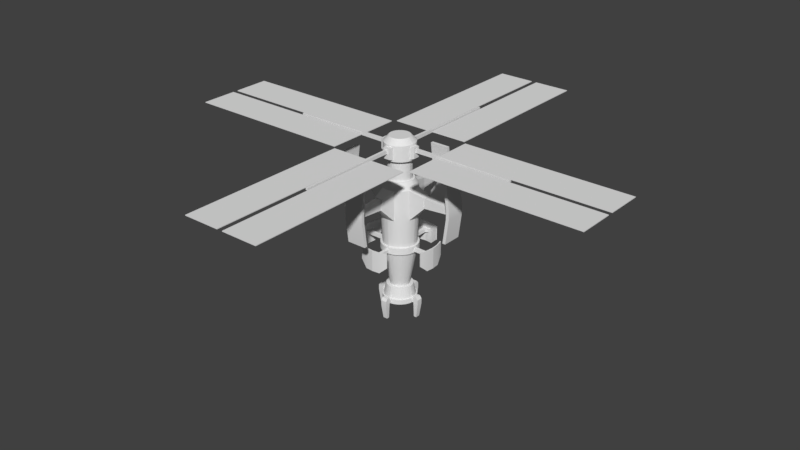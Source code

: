 # Source: olc.blend  (saved by Blender 2.78.0; exported with 4.5.12 LTS)
import bpy
from mathutils import Matrix  # noqa: F401  (used for matrix-valued properties, if any)

bpy.ops.wm.read_factory_settings(use_empty=True)
scene = bpy.context.scene
scene.name = 'Scene'

# ---- collections
col_collection_1 = bpy.data.collections.new('Collection 1'); scene.collection.children.link(col_collection_1)

# ---- world
world_world = bpy.data.worlds.new('World'); scene.world = world_world
world_world.color = (0.05088, 0.05088, 0.05088)
world_world.use_sun_shadow = False
world_world.sun_shadow_jitter_overblur = 0.0
world_world.cycles.sampling_method = 'MANUAL'

# ---- meshes
me_mesh = bpy.data.meshes.new('Mesh')
me_mesh.from_pydata([(0.4316, 1.042, -0.3983), (0.4316, 1.042, -0.7927), (1.065e-09, 1.024, -0.7927), (0.1998, 1.004, -0.7927), (0.3919, 0.9461, -0.7927), (0.3827, 0.9239, -0.3983), (0.1127, 0.5666, -3.133), (0.2211, 0.5337, -3.133), (0.0, 1.081, 1.318), (0.6004, 0.8986, 1.318), (0.6004, 0.8986, 3.146), (3.411e-07, 1.867, 2.92), (0.1573, 1.867, 2.92), (0.1573, 1.867, 2.252), (0.1573, 1.867, 2.216), (0.1573, 1.867, 2.884), (0.1128, 3.693, 2.372), (0.5887, 3.693, 2.819), (0.902, 2.178, -0.09948), (0.09596, 2.22, -0.7346), (0.9214, 2.241, -0.09948), (0.0, 1.128, -0.3983), (0.22, 1.106, -0.3983), (0.0, 2.357, -0.4925), (0.0, 2.357, -0.09948), (0.4598, 2.312, -0.09948), (0.3229, 0.7795, 3.589), (0.4687, 0.7015, 3.589), (0.3968, 0.5939, 3.589), (0.3968, 0.5939, 4.834), (0.2734, 0.6599, 4.834), (0.2734, 0.6599, 3.589), (0.255, 0.8978, 4.922), (-2.343e-07, 0.9377, 5.666), (0.3588, 0.8663, 4.834), (0.2033, 1.17, 5.031), (-1.192e-07, 0.0, 4.834), (0.07228, 7.32, 5.532), (2.426, 13.15, 5.486), (-1.355e-07, 0.0, 6.096), (0.569, 0.8516, -3.819), (0.569, 0.8516, -4.091), (-1.916e-07, 1.024, -4.05), (0.3322, 0.802, -4.091), (0.4823, 0.7218, -4.091), (-1.624e-07, 6.459e-16, -4.091), (0.2715, 0.6554, -3.275), (0.3941, 0.5899, -3.275), (0.1384, 0.6958, -3.275), (-1.328e-07, 0.7094, -3.275), (0.5209, 0.7797, 5.775), (0.1237, 0.6219, 6.096), (-1.207e-07, 0.6341, 6.096), (0.201, 1.867, 2.884), (0.1442, 3.693, 2.764), (0.1998, 1.005, -3.819), (0.1998, 1.005, -4.091), (-9.587e-08, 1.163, -4.05), (0.1593, 1.163, -3.86), (0.1593, 1.163, -4.05), (-4.194e-07, 1.163, -3.793), (-4.639e-07, 1.335, -4.983), (0.1812, 1.163, -3.635), (-4.194e-07, 1.349, -3.635), (-4.639e-07, 1.163, -4.116), (0.1812, 1.163, -4.116), (-4.639e-07, 1.163, -4.983), (0.138, 1.163, -4.983), (0.5202, 0.7786, -3.819), (-1.769e-07, 0.8008, -3.133), (0.5887, 3.888, 2.819), (0.5887, 3.888, 2.317), (-1.192e-07, 4.612e-07, -3.275), (0.7974, 0.7974, -0.3983), (0.7974, 0.7974, -0.7927), (0.7242, 0.7241, -0.7927), (0.6621, 0.6621, -3.819), (0.7642, 0.7642, 3.146), (0.663, 0.663, 4.834), (0.663, 0.663, 5.775), (0.7242, 0.7242, -3.819), (0.6138, 0.6138, -4.091), (0.0, 1.0, -0.3983), (0.1951, 0.9808, -0.3983), (0.5556, 0.8315, -0.3983), (0.7071, 0.7071, -0.3983), (1.371e-06, 3.49, 4.338), (1.371e-06, 3.685, 0.7983), (0.6265, 0.9376, -0.3983), (1.173e-09, 1.128, -0.7927), (0.22, 1.106, -0.7927), (0.6265, 0.9376, -0.7927), (0.09596, 2.22, -0.5239), (0.09518, 1.114, -0.5239), (0.569, 0.8515, -0.7927), (0.3064, 0.7398, -3.133), (0.4449, 0.6658, -3.133), (0.1562, 0.7854, -3.133), (-1.276e-07, 0.5777, -3.133), (0.3209, 0.4803, -3.133), (0.4085, 0.4085, -3.133), (0.5662, 0.5662, -3.133), (0.3583, 0.8651, -3.819), (0.1827, 0.9184, -3.819), (-1.512e-07, 0.9364, -3.819), (0.2108, 1.06, 1.318), (0.4136, 0.9984, 1.318), (0.7642, 0.7642, 1.318), (0.2108, 1.06, 3.146), (0.0, 1.081, 3.146), (0.4136, 0.9984, 3.146), (3.411e-07, 1.867, 2.216), (0.2369, 1.867, 2.216), (0.2369, 1.867, 2.92), (3.411e-07, 1.867, 2.252), (0.201, 1.867, 2.252), (3.411e-07, 1.867, 2.884), (4.688e-07, 3.693, 2.372), (0.1442, 3.693, 2.372), (0.1128, 3.693, 2.764), (4.688e-07, 3.693, 2.764), (0.5887, 3.693, 2.317), (0.5887, 3.685, 0.7983), (0.5887, 3.49, 0.7983), (0.5887, 3.49, 4.338), (0.5887, 3.685, 4.338), (2.452e-09, 2.357, -1.384), (0.4598, 2.312, -1.384), (0.902, 2.178, -0.9767), (3.493e-08, 2.423, -0.09948), (0.4728, 2.376, -0.09948), (3.738e-08, 2.423, -1.384), (0.4728, 2.376, -1.384), (0.9214, 2.241, -0.9767), (0.0, 1.128, -0.5239), (1.173e-09, 1.128, -0.7346), (0.09518, 1.114, -0.7346), (6.913e-07, 2.22, -0.5239), (6.923e-07, 2.22, -0.7346), (0.4072, 2.317, -0.4925), (2.452e-09, 2.357, -0.766), (0.4072, 2.317, -0.766), (0.1646, 0.8275, 3.589), (1.613e-08, 0.8437, 3.589), (0.5966, 0.5966, 3.589), (0.1394, 0.7006, 3.589), (1.366e-08, 0.7143, 3.589), (0.5051, 0.5051, 3.589), (0.1394, 0.7006, 4.834), (-1.149e-07, 0.7143, 4.834), (0.5051, 0.5051, 4.834), (0.1829, 0.9197, 4.834), (-1.508e-07, 0.9377, 4.834), (0.5209, 0.7797, 4.834), (0.1829, 0.9197, 5.775), (-2.344e-07, 0.9377, 5.775), (0.3588, 0.8663, 5.775), (0.1829, 0.9197, 4.922), (-1.509e-07, 0.9377, 4.922), (0.1829, 0.9197, 5.666), (0.255, 0.8978, 5.666), (0.2033, 1.17, 5.666), (0.07228, 1.17, 5.352), (0.07228, 1.17, 5.577), (0.07228, 7.32, 5.397), (0.1723, 2.634, 5.486), (0.1723, 2.634, 5.443), (0.1723, 13.15, 5.486), (0.1723, 13.15, 5.443), (2.426, 2.634, 5.486), (2.426, 2.634, 5.443), (2.426, 13.15, 5.443), (0.2427, 0.5858, 6.096), (0.3523, 0.5272, 6.096), (0.4484, 0.4484, 6.096), (0.3919, 0.9462, -3.819), (-1.654e-07, 1.024, -3.819), (0.3919, 0.9462, -4.091), (-1.917e-07, 1.024, -4.091), (0.7242, 0.7242, -4.091), (0.1693, 0.8514, -4.091), (-1.625e-07, 0.8681, -4.091), (0.5017, 0.5017, -3.275), (-1.654e-07, 1.024, -3.86), (0.1593, 1.009, -3.86), (0.1593, 1.009, -4.05), (-6.967e-08, 1.163, -3.86), (0.1812, 1.468, -4.116), (0.1812, 1.163, -3.793), (-4.194e-07, 1.468, -3.793), (0.1812, 1.468, -3.793), (-4.639e-07, 1.468, -4.116), (0.138, 1.335, -4.983), (-4.194e-07, 1.163, -3.635), (0.1812, 1.349, -3.635), (5.439e-07, 1.17, 5.352), (6.407e-07, 1.17, 5.031), (5.662e-07, 1.17, 5.666), (5.141e-07, 7.32, 5.532), (5.439e-07, 7.32, 5.397), (5.141e-07, 1.17, 5.577), (1.371e-06, 3.693, 2.317), (1.371e-06, 3.693, 2.819), (1.371e-06, 3.49, 0.7983), (1.371e-06, 3.685, 4.338), (1.371e-06, 3.888, 2.317), (1.371e-06, 3.888, 2.819)], [], [(105, 83, 82, 8), (84, 85, 73, 88), (82, 83, 22, 21), (5, 84, 88, 0), (83, 5, 0, 22), (90, 1, 4, 3), (22, 0, 1, 90), (0, 88, 91, 1), (88, 73, 74, 91), (1, 91, 94, 4), (91, 74, 75, 94), (89, 90, 3, 2), (7, 6, 3, 4), (7, 99, 96, 95), (99, 100, 101, 96), (98, 6, 97, 69), (6, 7, 95, 97), (68, 76, 80, 40), (7, 4, 94, 99), (75, 100, 99, 94), (85, 84, 9, 107), (9, 106, 110, 10), (14, 112, 106, 105), (14, 105, 8, 111), (108, 110, 113, 12), (10, 77, 107, 9), (115, 13, 16, 118), (116, 15, 119, 120), (114, 13, 14, 111), (13, 115, 112, 14), (15, 116, 11, 12), (53, 15, 12, 113), (115, 53, 113, 112), (117, 201, 121, 118, 16), (54, 118, 121, 17), (15, 53, 54, 119), (13, 114, 117, 16), (17, 70, 125, 124), (203, 87, 122, 123), (122, 71, 121, 123), (121, 71, 70, 17), (204, 86, 124, 125), (25, 127, 128, 18), (130, 20, 133, 132), (129, 130, 132, 131), (24, 25, 130, 129), (25, 18, 20, 130), (18, 128, 133, 20), (128, 127, 132, 133), (93, 134, 21, 22), (135, 136, 90, 89), (136, 93, 22, 90), (93, 136, 19, 92), (136, 135, 138, 19), (134, 93, 92, 137), (23, 139, 25, 24), (141, 140, 126, 127), (139, 141, 127, 25), (92, 19, 141, 139), (19, 138, 140, 141), (92, 139, 23, 137), (144, 27, 28, 147), (110, 108, 142, 26), (10, 110, 26, 27), (77, 10, 27, 144), (108, 109, 143, 142), (142, 143, 146, 145), (26, 142, 145, 31), (27, 26, 31, 28), (31, 145, 148, 30), (29, 28, 31, 30), (145, 146, 149, 148), (30, 148, 151, 34), (29, 30, 34, 153), (150, 29, 153, 78), (148, 149, 152, 151), (153, 34, 156, 50), (78, 153, 50, 79), (158, 157, 151, 152), (157, 32, 34, 151), (159, 33, 155, 154), (160, 159, 154, 156), (32, 160, 156, 34), (199, 198, 37, 164), (160, 32, 35, 161), (197, 161, 163, 200), (157, 158, 196, 35, 32), (161, 35, 162, 163), (163, 162, 164, 37), (167, 165, 169, 38), (165, 166, 170, 169), (166, 165, 167, 168), (168, 167, 38, 171), (169, 170, 171, 38), (166, 168, 171, 170), (199, 164, 162, 195), (102, 68, 40, 175), (103, 102, 175, 55), (104, 103, 55, 176), (55, 175, 177, 56), (40, 80, 179, 41), (175, 40, 41, 177), (180, 43, 46, 48), (178, 56, 180, 181), (41, 179, 81, 44), (177, 41, 44, 43), (56, 177, 43, 180), (181, 180, 48, 49), (44, 81, 182, 47), (43, 44, 47, 46), (172, 173, 50, 156), (52, 51, 154, 155), (156, 154, 51, 172), (50, 173, 174, 79), (53, 115, 118, 54), (184, 183, 176, 55), (42, 185, 56, 178), (185, 184, 55, 56), (184, 185, 59, 58), (185, 42, 57, 59), (183, 184, 58, 186), (188, 65, 187, 190), (58, 59, 65, 188), (59, 57, 64, 65), (186, 58, 188, 60), (189, 190, 187, 191), (190, 189, 63, 194), (67, 66, 61, 192), (193, 62, 194, 63), (60, 188, 62, 193), (188, 190, 194, 62), (101, 76, 68, 96), (69, 97, 103, 104), (123, 121, 201, 203), (17, 124, 86, 202), (122, 87, 205, 71), (200, 163, 37, 198), (106, 5, 83, 105), (3, 6, 98, 2), (9, 84, 5, 106), (112, 113, 110, 106), (131, 132, 127, 126), (65, 64, 66, 67), (35, 196, 195, 162), (197, 33, 159, 160, 161), (70, 71, 205, 206), (70, 206, 204, 125), (202, 120, 119, 54, 17), (72, 49, 48, 46, 47, 182), (65, 67, 192, 187), (187, 192, 61, 191), (96, 68, 102, 95), (103, 97, 95, 102), (109, 108, 12, 11), (51, 52, 39, 174, 173, 172), (28, 29, 150, 147)])
me_mesh.polygons.foreach_set('use_smooth', [True] * 156)
_uv = me_mesh.uv_layers.new(name='UVMap')
_uv.uv.foreach_set('vector', [0.6121, 0.1032, 0.6123, 0.0005985, 0.6355, 0.0006122, 0.6372, 0.1032, 0.9799, 0.2748, 0.9866, 0.2861, 0.9726, 0.289, 0.965, 0.2763, 0.9866, 0.2403, 0.9799, 0.2515, 0.965, 0.25, 0.9726, 0.2373, 0.9776, 0.2632, 0.9799, 0.2748, 0.965, 0.2763, 0.9624, 0.2632, 0.9799, 0.2515, 0.9776, 0.2632, 0.9624, 0.2632, 0.965, 0.25, 0.965, 0.3292, 0.9624, 0.316, 0.9747, 0.316, 0.9771, 0.328, 0.6501, 0.4427, 0.65, 0.4559, 0.6032, 0.4558, 0.6032, 0.4427, 0.65, 0.4559, 0.6501, 0.4685, 0.6032, 0.4684, 0.6032, 0.4558, 0.6501, 0.4685, 0.6502, 0.48, 0.6033, 0.4799, 0.6032, 0.4684, 0.9624, 0.316, 0.965, 0.3029, 0.9771, 0.3041, 0.9747, 0.316, 0.965, 0.3029, 0.9726, 0.2902, 0.984, 0.2926, 0.9771, 0.3041, 0.9726, 0.3419, 0.965, 0.3292, 0.9771, 0.328, 0.984, 0.3395, 0.7117, 0.2137, 0.7251, 0.2137, 0.7232, 0.3534, 0.6995, 0.3534, 0.8603, 0.4665, 0.8616, 0.4732, 0.8356, 0.4758, 0.8338, 0.4665, 0.8616, 0.4732, 0.8655, 0.4797, 0.8411, 0.4848, 0.8356, 0.4758, 0.8655, 0.4532, 0.8616, 0.4597, 0.8356, 0.4571, 0.8411, 0.4481, 0.8616, 0.4597, 0.8603, 0.4665, 0.8338, 0.4665, 0.8356, 0.4571, 0.9066, 0.4825, 0.9129, 0.493, 0.9033, 0.4951, 0.8964, 0.4836, 0.7117, 0.2137, 0.6995, 0.3534, 0.6768, 0.3534, 0.6989, 0.2137, 0.656, 0.3534, 0.6872, 0.2138, 0.6989, 0.2137, 0.6768, 0.3534, 0.5467, 0.0007574, 0.567, 0.0006725, 0.5632, 0.1033, 0.5412, 0.1034, 0.5632, 0.1033, 0.5871, 0.1033, 0.5871, 0.2127, 0.5632, 0.2128, 0.6352, 0.1563, 0.6259, 0.1563, 0.5871, 0.1033, 0.6121, 0.1032, 0.6352, 0.1563, 0.6121, 0.1032, 0.6372, 0.1032, 0.6536, 0.1563, 0.7734, 0.4753, 0.7493, 0.479, 0.7703, 0.4268, 0.7797, 0.4268, 0.5632, 0.2128, 0.5412, 0.2128, 0.5412, 0.1034, 0.5632, 0.1033, 0.9451, 0.3699, 0.9503, 0.3699, 0.9556, 0.4792, 0.9518, 0.4792, 0.96, 0.3467, 0.9414, 0.3467, 0.9466, 0.2373, 0.96, 0.2373, 0.6536, 0.1585, 0.6352, 0.1584, 0.6352, 0.1563, 0.6536, 0.1563, 0.6352, 0.1584, 0.6301, 0.1584, 0.6259, 0.1563, 0.6352, 0.1563, 0.6352, 0.1963, 0.6536, 0.1963, 0.6536, 0.1985, 0.6352, 0.1984, 0.6301, 0.1963, 0.6352, 0.1963, 0.6352, 0.1984, 0.6259, 0.1984, 0.6301, 0.1584, 0.6301, 0.1963, 0.6259, 0.1984, 0.6259, 0.1563, 0.7314, 0.09444, 0.7314, 0.09114, 0.8012, 0.09107, 0.7485, 0.09442, 0.7448, 0.09442, 0.7485, 0.1179, 0.7485, 0.09442, 0.8012, 0.09107, 0.8012, 0.1211, 0.9414, 0.3467, 0.9362, 0.3467, 0.9429, 0.2373, 0.9466, 0.2373, 0.9503, 0.3699, 0.969, 0.3699, 0.969, 0.4792, 0.9556, 0.4792, 0.7734, 0.3347, 0.7965, 0.3347, 0.7724, 0.4256, 0.7493, 0.4256, 0.9757, 0.0005986, 0.9988, 0.0005985, 0.9988, 0.03584, 0.9757, 0.03584, 0.7724, 0.2137, 0.7965, 0.3046, 0.7734, 0.3046, 0.7493, 0.2137, 0.7734, 0.3046, 0.7965, 0.3046, 0.7965, 0.3347, 0.7734, 0.3347, 0.5643, 0.5084, 0.5412, 0.5084, 0.5412, 0.4731, 0.5643, 0.4731, 0.8599, 0.4467, 0.8599, 0.3699, 0.9133, 0.3945, 0.9133, 0.4469, 0.5965, 0.4282, 0.5412, 0.4283, 0.5412, 0.3758, 0.5965, 0.3514, 0.6528, 0.4283, 0.5965, 0.4282, 0.5965, 0.3514, 0.6528, 0.3514, 0.9316, 0.3128, 0.9263, 0.3403, 0.9185, 0.3403, 0.924, 0.312, 0.9263, 0.3403, 0.9316, 0.3678, 0.9239, 0.3682, 0.9185, 0.3403, 0.9714, 0.4224, 0.9714, 0.3699, 0.9788, 0.3699, 0.9788, 0.4224, 0.7384, 0.4321, 0.7333, 0.4595, 0.7255, 0.4595, 0.7306, 0.4316, 0.6352, 0.4353, 0.6353, 0.4295, 0.6502, 0.4295, 0.6501, 0.4427, 0.6102, 0.4295, 0.6102, 0.4352, 0.6032, 0.4427, 0.6033, 0.4295, 0.6102, 0.4352, 0.6352, 0.4353, 0.6501, 0.4427, 0.6032, 0.4427, 0.9112, 0.1699, 0.9362, 0.1699, 0.9362, 0.2361, 0.9112, 0.2361, 0.8571, 0.2373, 0.8685, 0.2376, 0.8812, 0.3027, 0.8699, 0.3032, 0.8995, 0.2376, 0.9109, 0.2373, 0.8981, 0.3032, 0.8868, 0.3027, 0.8051, 0.4232, 0.8536, 0.4232, 0.8599, 0.4467, 0.8051, 0.4467, 0.8536, 0.4069, 0.8051, 0.4068, 0.8051, 0.3699, 0.8599, 0.3699, 0.8536, 0.4232, 0.8536, 0.4069, 0.8599, 0.3699, 0.8599, 0.4467, 0.8174, 0.4216, 0.8174, 0.409, 0.8536, 0.4069, 0.8536, 0.4232, 0.8699, 0.3032, 0.8812, 0.3027, 0.8828, 0.3108, 0.8342, 0.3108, 0.8981, 0.3032, 0.9338, 0.3108, 0.8852, 0.3108, 0.8868, 0.3027, 0.9816, 0.2318, 0.9759, 0.2224, 0.991, 0.2209, 0.9958, 0.2289, 0.5871, 0.2127, 0.6121, 0.2127, 0.6126, 0.2394, 0.5931, 0.2394, 0.5632, 0.2128, 0.5871, 0.2127, 0.5931, 0.2394, 0.5745, 0.2394, 0.5412, 0.2128, 0.5632, 0.2128, 0.5745, 0.2394, 0.5573, 0.2395, 0.6121, 0.2127, 0.6372, 0.2127, 0.6322, 0.2394, 0.6126, 0.2394, 0.9759, 0.2027, 0.9816, 0.1932, 0.9958, 0.1962, 0.991, 0.2042, 0.974, 0.2125, 0.9759, 0.2027, 0.991, 0.2042, 0.9893, 0.2125, 0.9759, 0.2224, 0.974, 0.2125, 0.9893, 0.2125, 0.991, 0.2209, 0.8646, 0.1111, 0.8811, 0.1111, 0.8811, 0.1856, 0.8646, 0.1856, 0.8487, 0.1857, 0.8487, 0.1112, 0.8646, 0.1111, 0.8646, 0.1856, 0.8811, 0.1111, 0.8977, 0.1111, 0.8977, 0.1856, 0.8811, 0.1856, 0.9651, 0.2147, 0.9668, 0.223, 0.9407, 0.2256, 0.9386, 0.2147, 0.9668, 0.2063, 0.9651, 0.2147, 0.9386, 0.2147, 0.9407, 0.2037, 0.9716, 0.1983, 0.9668, 0.2063, 0.9407, 0.2037, 0.9471, 0.1932, 0.9668, 0.223, 0.9716, 0.231, 0.9471, 0.2361, 0.9407, 0.2256, 0.675, 0.3547, 0.6958, 0.3547, 0.6958, 0.4109, 0.675, 0.411, 0.656, 0.3548, 0.675, 0.3547, 0.675, 0.411, 0.656, 0.4111, 0.7392, 0.3599, 0.7175, 0.3599, 0.7175, 0.3546, 0.7392, 0.3546, 0.7175, 0.3599, 0.7086, 0.3599, 0.6958, 0.3547, 0.7175, 0.3546, 0.7175, 0.4044, 0.7392, 0.4044, 0.7392, 0.4109, 0.7175, 0.4109, 0.7086, 0.4044, 0.7175, 0.4044, 0.7175, 0.4109, 0.6958, 0.4109, 0.7086, 0.3599, 0.7086, 0.4044, 0.6958, 0.4109, 0.6958, 0.3547, 0.9, 0.1767, 0.9, 0.1686, 0.9085, 0.1686, 0.9085, 0.1767, 0.7231, 0.4316, 0.7231, 0.4762, 0.6908, 0.4696, 0.6908, 0.4317, 0.8679, 0.4481, 0.8917, 0.4482, 0.8764, 0.4535, 0.8679, 0.4534, 0.9202, 0.08383, 0.942, 0.08491, 0.942, 0.09887, 0.9178, 0.09888, 0.9117, 0.08252, 0.8917, 0.4482, 0.8917, 0.4861, 0.8764, 0.467, 0.8764, 0.4535, 0.8051, 0.0005985, 0.8319, 0.0005985, 0.8265, 0.3687, 0.8104, 0.3687, 0.5389, 0.0005985, 0.5389, 0.6301, 0.2712, 0.6301, 0.2712, 0.000602, 0.9847, 0.1918, 0.9795, 0.1918, 0.9795, 0.05715, 0.9847, 0.05715, 0.7468, 0.9842, 0.7416, 0.9842, 0.7416, 0.3546, 0.7468, 0.3546, 0.9915, 0.423, 0.9863, 0.423, 0.9863, 0.2902, 0.9915, 0.2902, 0.9156, 0.3699, 0.9208, 0.3699, 0.9208, 0.9994, 0.9156, 0.9994, 0.2688, 0.0005998, 0.2688, 0.6301, 0.001188, 0.6301, 0.001188, 0.0005985, 0.9427, 0.738, 0.9341, 0.738, 0.9341, 0.3699, 0.9427, 0.3699, 0.9045, 0.4716, 0.9066, 0.4825, 0.8964, 0.4836, 0.894, 0.4716, 0.9066, 0.4607, 0.9045, 0.4716, 0.894, 0.4716, 0.8964, 0.4596, 0.9129, 0.4501, 0.9066, 0.4607, 0.8964, 0.4596, 0.9033, 0.4481, 0.6883, 0.4437, 0.6883, 0.4556, 0.656, 0.4556, 0.656, 0.4436, 0.6883, 0.467, 0.6884, 0.4775, 0.6561, 0.4775, 0.656, 0.467, 0.6883, 0.4556, 0.6883, 0.467, 0.656, 0.467, 0.656, 0.4556, 0.8544, 0.187, 0.8741, 0.1869, 0.869, 0.236, 0.8529, 0.2361, 0.8143, 0.4951, 0.8074, 0.4836, 0.8256, 0.4817, 0.8314, 0.4915, 0.8074, 0.4596, 0.8143, 0.4481, 0.8314, 0.4517, 0.8256, 0.4615, 0.8051, 0.4716, 0.8074, 0.4596, 0.8256, 0.4615, 0.8236, 0.4716, 0.8074, 0.4836, 0.8051, 0.4716, 0.8236, 0.4716, 0.8256, 0.4817, 0.8342, 0.1871, 0.8544, 0.187, 0.8529, 0.2361, 0.8364, 0.2361, 0.8925, 0.187, 0.9088, 0.1871, 0.8974, 0.2361, 0.884, 0.2361, 0.8741, 0.1869, 0.8925, 0.187, 0.884, 0.2361, 0.869, 0.236, 0.7035, 0.4304, 0.6895, 0.4304, 0.675, 0.411, 0.6958, 0.4109, 0.7329, 0.4304, 0.7182, 0.4304, 0.7175, 0.4109, 0.7392, 0.4109, 0.6958, 0.4109, 0.7175, 0.4109, 0.7182, 0.4304, 0.7035, 0.4304, 0.9312, 0.1664, 0.9386, 0.1483, 0.9533, 0.149, 0.9529, 0.1674, 0.9093, 0.1099, 0.8342, 0.1099, 0.8485, 0.0005985, 0.8951, 0.0005985, 0.6835, 0.4412, 0.6836, 0.4317, 0.6884, 0.4317, 0.6883, 0.4437, 0.661, 0.4316, 0.6609, 0.4412, 0.656, 0.4436, 0.6561, 0.4316, 0.6609, 0.4412, 0.6835, 0.4412, 0.6883, 0.4437, 0.656, 0.4436, 0.8581, 0.3665, 0.8581, 0.3551, 0.8765, 0.3551, 0.8765, 0.3665, 0.8789, 0.3646, 0.8808, 0.3551, 0.8973, 0.3551, 0.8973, 0.3646, 0.9135, 0.1096, 0.9117, 0.1001, 0.9301, 0.1001, 0.9301, 0.1096, 0.9479, 0.0101, 0.9479, 0.02942, 0.9117, 0.02942, 0.9117, 0.0101, 0.9582, 0.1246, 0.9582, 0.136, 0.9557, 0.1399, 0.9557, 0.1206, 0.9582, 0.136, 0.9771, 0.1359, 0.9771, 0.1399, 0.9557, 0.1399, 0.9771, 0.1246, 0.9582, 0.1246, 0.9557, 0.1206, 0.9771, 0.1206, 0.9502, 0.01052, 0.9714, 0.01023, 0.9725, 0.02954, 0.9514, 0.02983, 0.9714, 0.01023, 0.9502, 0.01052, 0.9522, 0.0008857, 0.9733, 0.0005985, 0.8997, 0.3551, 0.916, 0.3551, 0.916, 0.3653, 0.8997, 0.3653, 0.8342, 0.3551, 0.8558, 0.3551, 0.8558, 0.3662, 0.8342, 0.3662, 0.9771, 0.1206, 0.9557, 0.1206, 0.9557, 0.1111, 0.9771, 0.1111, 0.9479, 0.0101, 0.9117, 0.0101, 0.9258, 0.0005985, 0.9479, 0.0005989, 0.9161, 0.3494, 0.8344, 0.3539, 0.8343, 0.3443, 0.916, 0.3412, 0.9161, 0.3135, 0.916, 0.3229, 0.8343, 0.3229, 0.8344, 0.312, 0.8027, 0.0005985, 0.8012, 0.09107, 0.7314, 0.09114, 0.7329, 0.0006635, 0.8012, 0.1211, 0.8027, 0.2124, 0.7329, 0.2124, 0.7314, 0.1212, 0.7291, 0.2125, 0.6602, 0.2124, 0.656, 0.1217, 0.7248, 0.1218, 0.9232, 0.3699, 0.9318, 0.3699, 0.9318, 0.738, 0.9232, 0.738, 0.5871, 0.1033, 0.5892, 0.0006189, 0.6123, 0.0005985, 0.6121, 0.1032, 0.7232, 0.3534, 0.7251, 0.2137, 0.7385, 0.2138, 0.7469, 0.3534, 0.5632, 0.1033, 0.567, 0.0006725, 0.5892, 0.0006189, 0.5871, 0.1033, 0.6446, 0.2944, 0.6446, 0.3366, 0.5412, 0.3502, 0.5412, 0.2407, 0.7307, 0.4878, 0.7255, 0.4595, 0.7333, 0.4595, 0.7384, 0.4871, 0.9557, 0.1399, 0.9771, 0.1399, 0.9771, 0.1918, 0.9608, 0.1918, 0.8917, 0.4861, 0.8679, 0.4861, 0.8679, 0.467, 0.8764, 0.467, 0.9643, 0.3519, 0.9643, 0.3658, 0.9426, 0.3669, 0.934, 0.3682, 0.9402, 0.3519, 0.7248, 0.09174, 0.7248, 0.1218, 0.656, 0.1217, 0.656, 0.09165, 0.7248, 0.09174, 0.656, 0.09165, 0.6602, 0.0005985, 0.7291, 0.0006903, 0.7314, 0.1212, 0.7314, 0.1179, 0.7448, 0.1179, 0.7485, 0.1179, 0.8012, 0.1211, 0.6008, 0.4295, 0.6008, 0.4719, 0.5844, 0.4711, 0.5686, 0.4687, 0.554, 0.4648, 0.5412, 0.4595, 0.9479, 0.02942, 0.9478, 0.08133, 0.9275, 0.08133, 0.9117, 0.02942, 0.9725, 0.02954, 0.9733, 0.08132, 0.9572, 0.08154, 0.9514, 0.02983, 0.916, 0.3412, 0.8343, 0.3443, 0.8342, 0.3338, 0.916, 0.3322, 0.8343, 0.3229, 0.916, 0.3229, 0.916, 0.3322, 0.8342, 0.3338, 0.7984, 0.4741, 0.7734, 0.4753, 0.7797, 0.4268, 0.7984, 0.4268, 0.9114, 0.1427, 0.9, 0.1379, 0.9533, 0.1111, 0.9533, 0.149, 0.9386, 0.1483, 0.9245, 0.1462, 0.8487, 0.1112, 0.8487, 0.1857, 0.8342, 0.1857, 0.8342, 0.1112])
me_mesh.use_remesh_preserve_volume = False
me_mesh.use_remesh_preserve_attributes = False
me_mesh.use_mirror_vertex_groups = False
me_mesh.update()
me_mesh.normals_split_custom_set([tuple(v) for v in zip(*[iter([0.1592, 0.9094, -0.3843, 0.1367, 0.6871, 0.7136, 0.06883, 0.6989, 0.7119, 0.07364, 0.9208, -0.383, 0.3892, 0.5825, 0.7136, 0.4455, 0.5429, 0.7119, 0.4628, 0.5639, 0.684, 0.4044, 0.6052, 0.6857, 0.06883, 0.6989, 0.7119, 0.1367, 0.6871, 0.7136, 0.1388, 0.7165, 0.6836, 0.08202, 0.7334, 0.6749, 0.2681, 0.6472, 0.7136, 0.3892, 0.5825, 0.7136, 0.4044, 0.6052, 0.6857, 0.2785, 0.6725, 0.6857, 0.1367, 0.6871, 0.7136, 0.2681, 0.6472, 0.7136, 0.2785, 0.6725, 0.6857, 0.1388, 0.7165, 0.6836, 0.1351, 0.7175, -0.6834, 0.2785, 0.6725, -0.6857, 0.2344, 0.5659, -0.7904, 0.1195, 0.6008, -0.7904, 0.1388, 0.7165, 0.6836, 0.2785, 0.6725, 0.6857, 0.2785, 0.6725, -0.6857, 0.1351, 0.7175, -0.6834, 0.2785, 0.6725, 0.6857, 0.4044, 0.6052, 0.6857, 0.4044, 0.6052, -0.6857, 0.2785, 0.6725, -0.6857, 0.4044, 0.6052, 0.6857, 0.4628, 0.5639, 0.684, 0.4628, 0.5639, -0.684, 0.4044, 0.6052, -0.6857, 0.2785, 0.6725, -0.6857, 0.4044, 0.6052, -0.6857, 0.3403, 0.5093, -0.7904, 0.2344, 0.5659, -0.7904, 0.4044, 0.6052, -0.6857, 0.4628, 0.5639, -0.684, 0.3898, 0.475, -0.789, 0.3403, 0.5093, -0.7904, 0.08309, 0.7429, -0.6642, 0.1351, 0.7175, -0.6834, 0.1195, 0.6008, -0.7904, 0.06022, 0.6115, -0.789, 0.2868, 0.6924, 0.662, 0.1462, 0.7351, 0.662, 0.1195, 0.6008, -0.7904, 0.2344, 0.5659, -0.7904, 0.2868, 0.6924, 0.662, 0.4164, 0.6232, 0.662, 0.3652, 0.5466, 0.7535, 0.2516, 0.6074, 0.7535, 0.4164, 0.6232, 0.662, 0.4765, 0.5806, 0.6602, 0.4182, 0.5096, 0.752, 0.3652, 0.5466, 0.7535, 0.07362, 0.7474, 0.6602, 0.1462, 0.7351, 0.662, 0.1283, 0.6448, 0.7535, 0.06461, 0.656, 0.752, 0.1462, 0.7351, 0.662, 0.2868, 0.6924, 0.662, 0.2516, 0.6074, 0.7535, 0.1283, 0.6448, 0.7535, 0.3389, 0.5072, 0.7924, 0.3882, 0.473, 0.791, 0.4628, 0.5639, 0.684, 0.4044, 0.6052, 0.6857, 0.2868, 0.6924, 0.662, 0.2344, 0.5659, -0.7904, 0.3403, 0.5093, -0.7904, 0.4164, 0.6232, 0.662, 0.3898, 0.475, -0.789, 0.4765, 0.5806, 0.6602, 0.4164, 0.6232, 0.662, 0.3403, 0.5093, -0.7904, 0.4455, 0.5429, 0.7119, 0.3892, 0.5825, 0.7136, 0.5554, 0.8312, -0.02346, 0.6342, 0.7728, -0.02334, 0.5554, 0.8312, -0.02346, 0.4718, 0.8677, -0.1569, 0.5248, 0.7419, 0.4173, 0.5394, 0.8072, 0.2397, 0.05318, 0.9333, -0.3552, 0.5964, 0.759, -0.2612, 0.4718, 0.8677, -0.1569, 0.1592, 0.9094, -0.3843, 0.05318, 0.9333, -0.3552, 0.1592, 0.9094, -0.3843, 0.07364, 0.9208, -0.383, 0.02257, 0.9349, -0.3542, 0.1119, 0.6017, 0.7909, 0.5248, 0.7419, 0.4173, 0.5396, 0.688, 0.4853, 0.02259, 0.7972, 0.6033, 0.5394, 0.8072, 0.2397, 0.6161, 0.7507, 0.2386, 0.6342, 0.7728, -0.02334, 0.5554, 0.8312, -0.02346, 0.2831, 0.9145, -0.2891, 0.0, 0.7299, -0.6836, 0.0, -0.6836, -0.7299, 0.3208, -0.8938, -0.3135, 0.0, 0.7299, 0.6836, 0.0, 0.7299, 0.6836, 0.0, -0.6836, 0.7299, 0.0, -0.6836, 0.7299, 0.0, 0.7299, -0.6836, 0.0, 0.7299, -0.6836, 0.05318, 0.9333, -0.3552, 0.02257, 0.9349, -0.3542, 0.0, 0.7299, -0.6836, 0.2831, 0.9145, -0.2891, 0.5964, 0.759, -0.2612, 0.05318, 0.9333, -0.3552, 0.0, 0.7299, 0.6836, 0.0, 0.7299, 0.6836, 0.009673, 0.798, 0.6025, 0.02259, 0.7972, 0.6033, 0.2831, 0.9145, 0.2891, 0.0, 0.7299, 0.6836, 0.02259, 0.7972, 0.6033, 0.5396, 0.688, 0.4853, 0.2831, 0.9145, -0.2891, 0.2831, 0.9145, 0.2891, 0.5396, 0.688, 0.4853, 0.5964, 0.759, -0.2612, 0.0, -0.6836, -0.7299, 0.0, -0.9978, 0.06635, 0.7223, -0.69, 0.04589, 0.3208, -0.8938, -0.3135, 0.0, -0.6836, -0.7299, 0.3208, -0.8938, 0.3135, 0.3208, -0.8938, -0.3135, 0.7223, -0.69, 0.04589, 0.7223, -0.69, -0.04589, 0.0, 0.7299, 0.6836, 0.2831, 0.9145, 0.2891, 0.3208, -0.8938, 0.3135, 0.0, -0.6836, 0.7299, 0.0, 0.7299, -0.6836, 0.0, 0.7299, -0.6836, 0.0, -0.6836, -0.7299, 0.0, -0.6836, -0.7299, 0.7223, -0.69, -0.04589, 0.6925, 0.7199, 0.04787, 0.5846, 0.5343, 0.6105, 0.5707, -0.6179, 0.5408, 0.0, -0.7525, -0.6586, 0.0, 0.6586, -0.7525, 0.5846, 0.5343, -0.6105, 0.5707, -0.6179, -0.5408, 0.5846, 0.5343, -0.6105, 0.6925, 0.7199, -0.04787, 0.7223, -0.69, 0.04589, 0.5707, -0.6179, -0.5408, 0.7223, -0.69, 0.04589, 0.6925, 0.7199, -0.04787, 0.6925, 0.7199, 0.04787, 0.7223, -0.69, -0.04589, 0.0, 0.6586, 0.7525, 0.0, -0.7525, 0.6586, 0.5707, -0.6179, 0.5408, 0.5846, 0.5343, 0.6105, -0.1334, -0.6705, 0.7298, 0.163, -0.6635, -0.7302, 0.5055, -0.7993, -0.3251, 0.3835, -0.7207, 0.5775, 0.1418, 0.7139, 0.6858, 0.7208, 0.3839, 0.5771, 0.8589, 0.3997, -0.3201, 0.3744, 0.5895, -0.7158, 0.07152, 0.726, 0.6839, 0.1418, 0.7139, 0.6858, 0.3744, 0.5895, -0.7158, 0.07152, 0.726, -0.6839, -0.06718, -0.6821, 0.7282, -0.1334, -0.6705, 0.7298, 0.1418, 0.7139, 0.6858, 0.07152, 0.726, 0.6839, -0.1334, -0.6705, 0.7298, 0.3835, -0.7207, 0.5775, 0.7208, 0.3839, 0.5771, 0.1418, 0.7139, 0.6858, 0.3835, -0.7207, 0.5775, 0.5055, -0.7993, -0.3251, 0.8589, 0.3997, -0.3201, 0.7208, 0.3839, 0.5771, 0.5055, -0.7993, -0.3251, 0.163, -0.6635, -0.7302, 0.3744, 0.5895, -0.7158, 0.8589, 0.3997, -0.3201, 0.3763, 0.889, 0.2608, 0.076, 0.6795, 0.7297, 0.08202, 0.7334, 0.6749, 0.1388, 0.7165, 0.6836, 0.07699, 0.6883, -0.7213, 0.3808, 0.8912, -0.2464, 0.1351, 0.7175, -0.6834, 0.08309, 0.7429, -0.6642, 0.3808, 0.8912, -0.2464, 0.3763, 0.889, 0.2608, 0.1388, 0.7165, 0.6836, 0.1351, 0.7175, -0.6834, 0.3763, 0.889, 0.2608, 0.3808, 0.8912, -0.2464, 0.3819, -0.4288, -0.8187, 0.3819, -0.4288, 0.8187, 0.3808, 0.8912, -0.2464, 0.07699, 0.6883, -0.7213, -0.009477, -0.1189, -0.9929, 0.3819, -0.4288, -0.8187, 0.076, 0.6795, 0.7297, 0.3763, 0.889, 0.2608, 0.3819, -0.4288, 0.8187, -0.009478, -0.1189, 0.9929, -0.07584, -0.7978, 0.5982, -0.005061, -0.9979, 0.06427, -0.1334, -0.6705, 0.7298, -0.06718, -0.6821, 0.7282, -0.00506, -0.9979, -0.06427, -0.07584, -0.7978, -0.5982, -0.06718, -0.6821, -0.7282, 0.163, -0.6635, -0.7302, -0.005061, -0.9979, 0.06427, -0.00506, -0.9979, -0.06427, 0.163, -0.6635, -0.7302, -0.1334, -0.6705, 0.7298, 0.3819, -0.4288, 0.8187, 0.3819, -0.4288, -0.8187, -0.00506, -0.9979, -0.06427, -0.005061, -0.9979, 0.06427, 0.3819, -0.4288, -0.8187, -0.009477, -0.1189, -0.9929, -0.07584, -0.7978, -0.5982, -0.00506, -0.9979, -0.06427, 0.3819, -0.4288, 0.8187, -0.005061, -0.9979, 0.06427, -0.07584, -0.7978, 0.5982, -0.009478, -0.1189, 0.9929, 0.3417, 0.4163, 0.8426, 0.2982, 0.4463, 0.8437, 0.3798, 0.5684, 0.7298, 0.4348, 0.5298, 0.7282, 0.5248, 0.7419, 0.4173, 0.1119, 0.6017, 0.7909, 0.1047, 0.5264, 0.8437, 0.2054, 0.4959, 0.8437, 0.5394, 0.8072, 0.2397, 0.5248, 0.7419, 0.4173, 0.2054, 0.4959, 0.8437, 0.2982, 0.4463, 0.8437, 0.6161, 0.7507, 0.2386, 0.5394, 0.8072, 0.2397, 0.2982, 0.4463, 0.8437, 0.3417, 0.4163, 0.8426, 0.1119, 0.6017, 0.7909, 0.05368, 0.6114, 0.7895, 0.05279, 0.536, 0.8426, 0.1047, 0.5264, 0.8437, 0.1047, 0.5264, 0.8437, 0.05279, 0.536, 0.8426, 0.06718, 0.6821, 0.7282, 0.1334, 0.6705, 0.7298, 0.2054, 0.4959, 0.8437, 0.1047, 0.5264, 0.8437, 0.1334, 0.6705, 0.7298, 0.2616, 0.6316, 0.7298, 0.2982, 0.4463, 0.8437, 0.2054, 0.4959, 0.8437, 0.2616, 0.6316, 0.7298, 0.3798, 0.5684, 0.7298, 0.2616, 0.6316, 0.7298, 0.1334, 0.6705, 0.7298, 0.1334, 0.6705, -0.7298, 0.2616, 0.6316, -0.7298, 0.3798, 0.5684, -0.7298, 0.3798, 0.5684, 0.7298, 0.2616, 0.6316, 0.7298, 0.2616, 0.6316, -0.7298, 0.1334, 0.6705, 0.7298, 0.06718, 0.6821, 0.7282, 0.06718, 0.6821, -0.7282, 0.1334, 0.6705, -0.7298, 0.2616, 0.6316, -0.7298, 0.1334, 0.6705, -0.7298, 0.142, 0.7139, -0.6857, 0.2785, 0.6725, -0.6857, 0.3798, 0.5684, -0.7298, 0.2616, 0.6316, -0.7298, 0.2785, 0.6725, -0.6857, 0.4044, 0.6052, -0.6857, 0.4348, 0.5298, -0.7282, 0.3798, 0.5684, -0.7298, 0.4044, 0.6052, -0.6857, 0.4628, 0.5639, -0.684, 0.1334, 0.6705, -0.7298, 0.06718, 0.6821, -0.7282, 0.07151, 0.726, -0.684, 0.142, 0.7139, -0.6857, 0.4044, 0.6052, -0.6857, 0.2785, 0.6725, -0.6857, 0.3567, 0.8613, 0.3619, 0.5179, 0.7751, 0.3619, 0.4628, 0.5639, -0.684, 0.4044, 0.6052, -0.6857, 0.5179, 0.7751, 0.3619, 0.5918, 0.7211, 0.3604, 0.07855, 0.8267, -0.5571, 0.1403, 0.8386, -0.5265, 0.142, 0.7139, -0.6857, 0.07151, 0.726, -0.684, 0.1403, 0.8386, -0.5265, 0.4381, 0.8819, -0.174, 0.2785, 0.6725, -0.6857, 0.142, 0.7139, -0.6857, 0.142, 0.7139, 0.6857, 0.06718, 0.6821, 0.7282, 0.09143, 0.9283, 0.3604, 0.1819, 0.9143, 0.3619, 0.5088, 0.8396, 0.1902, 0.142, 0.7139, 0.6857, 0.1819, 0.9143, 0.3619, 0.3567, 0.8613, 0.3619, 0.4381, 0.8819, -0.174, 0.5088, 0.8396, 0.1902, 0.3567, 0.8613, 0.3619, 0.2785, 0.6725, -0.6857, 0.0, 0.7097, -0.7045, 0.0, 0.7097, 0.7045, 0.5777, 0.5793, 0.575, 0.5777, 0.5793, -0.575, 0.5088, 0.8396, 0.1902, 0.4381, 0.8819, -0.174, 0.5386, 0.7225, -0.4334, 0.5158, 0.6232, 0.5879, -1.51e-06, 0.7071, 0.7071, 0.5158, 0.6232, 0.5879, 0.2996, 0.9053, 0.301, 0.0, 0.7097, 0.7045, 0.1403, 0.8386, -0.5265, 0.07855, 0.8267, -0.5571, 0.02126, 0.8397, -0.5426, 0.5386, 0.7225, -0.4334, 0.4381, 0.8819, -0.174, 0.5158, 0.6232, 0.5879, 0.5386, 0.7225, -0.4334, 0.2996, 0.9053, -0.301, 0.2996, 0.9053, 0.301, 0.2996, 0.9053, 0.301, 0.2996, 0.9053, -0.301, 0.5777, 0.5793, -0.575, 0.5777, 0.5793, 0.575, -0.5774, 0.5774, 0.5773, -0.5773, -0.5773, 0.5774, 0.5773, -0.5773, 0.5774, 0.5774, 0.5774, 0.5773, -0.5773, -0.5773, 0.5774, -0.5774, -0.5774, -0.5773, 0.5774, -0.5774, -0.5773, 0.5773, -0.5773, 0.5774, -0.5774, -0.5774, -0.5773, -0.5773, -0.5773, 0.5774, -0.5774, 0.5774, 0.5773, -0.5773, 0.5773, -0.5774, -0.5773, 0.5773, -0.5774, -0.5774, 0.5774, 0.5773, 0.5774, 0.5774, 0.5773, 0.5773, 0.5773, -0.5774, 0.5773, -0.5773, 0.5774, 0.5774, -0.5774, -0.5773, 0.5773, 0.5773, -0.5774, 0.5774, 0.5774, 0.5773, -0.5774, -0.5774, -0.5773, -0.5773, 0.5773, -0.5774, 0.5773, 0.5773, -0.5774, 0.5774, -0.5774, -0.5773, 0.0, 0.7097, -0.7045, 0.5777, 0.5793, -0.575, 0.2996, 0.9053, -0.301, 0.0, 0.7097, -0.7045, 0.2334, 0.5636, 0.7924, 0.3389, 0.5072, 0.7924, 0.4044, 0.6052, 0.6857, 0.2785, 0.6725, 0.6857, 0.119, 0.5983, 0.7924, 0.2334, 0.5636, 0.7924, 0.2785, 0.6725, 0.6857, 0.142, 0.7139, 0.6857, 0.05997, 0.6089, 0.791, 0.119, 0.5983, 0.7924, 0.142, 0.7139, 0.6857, 0.07151, 0.726, 0.684, 0.142, 0.7139, 0.6857, 0.2785, 0.6725, 0.6857, 0.2785, 0.6725, -0.6857, 0.142, 0.7139, -0.6857, 0.4044, 0.6052, 0.6857, 0.4628, 0.5639, 0.684, 0.4628, 0.5639, -0.684, 0.4044, 0.6052, -0.6857, 0.2785, 0.6725, 0.6857, 0.4044, 0.6052, 0.6857, 0.4044, 0.6052, -0.6857, 0.2785, 0.6725, -0.6857, -0.1192, -0.5995, -0.7915, -0.2339, -0.5647, -0.7915, -0.252, -0.6084, -0.7525, -0.1285, -0.6459, -0.7525, 0.07151, 0.726, -0.684, 0.142, 0.7139, -0.6857, -0.1192, -0.5995, -0.7915, -0.06009, -0.6101, -0.79, 0.4044, 0.6052, -0.6857, 0.4628, 0.5639, -0.684, -0.3889, -0.4739, -0.79, -0.3396, -0.5082, -0.7915, 0.2785, 0.6725, -0.6857, 0.4044, 0.6052, -0.6857, -0.3396, -0.5082, -0.7915, -0.2339, -0.5647, -0.7915, 0.142, 0.7139, -0.6857, 0.2785, 0.6725, -0.6857, -0.2339, -0.5647, -0.7915, -0.1192, -0.5995, -0.7915, -0.06009, -0.6101, -0.79, -0.1192, -0.5995, -0.7915, -0.1285, -0.6459, -0.7525, -0.06473, -0.6572, -0.7509, -0.3396, -0.5082, -0.7915, -0.3889, -0.4739, -0.79, -0.4189, -0.5105, -0.7509, -0.3659, -0.5476, -0.7525, -0.2339, -0.5647, -0.7915, -0.3396, -0.5082, -0.7915, -0.3659, -0.5476, -0.7525, -0.252, -0.6084, -0.7525, 0.1592, 0.3845, 0.9093, 0.2312, 0.346, 0.9093, 0.5179, 0.7751, 0.3619, 0.3567, 0.8613, 0.3619, 0.04095, 0.4158, 0.9085, 0.08118, 0.4081, 0.9093, 0.1819, 0.9143, 0.3619, 0.09143, 0.9283, 0.3604, 0.3567, 0.8613, 0.3619, 0.1819, 0.9143, 0.3619, 0.08118, 0.4081, 0.9093, 0.1592, 0.3845, 0.9093, 0.5179, 0.7751, 0.3619, 0.2312, 0.346, 0.9093, 0.265, 0.323, 0.9085, 0.5918, 0.7211, 0.3604, 0.2831, 0.9145, 0.2891, 0.2831, 0.9145, -0.2891, 0.3208, -0.8938, -0.3135, 0.3208, -0.8938, 0.3135, 0.3821, 0.8817, 0.2769, 0.06718, 0.6821, 0.7282, 0.07151, 0.726, 0.684, 0.142, 0.7139, 0.6857, 0.06718, 0.6821, -0.7282, 0.3821, 0.8817, -0.2769, 0.142, 0.7139, -0.6857, 0.07151, 0.726, -0.684, 0.3821, 0.8817, -0.2769, 0.3821, 0.8817, 0.2769, 0.142, 0.7139, 0.6857, 0.142, 0.7139, -0.6857, 0.3821, 0.8817, 0.2769, 0.3821, 0.8817, -0.2769, 0.3015, -0.9045, -0.3015, 0.3015, -0.9045, 0.3015, 0.3821, 0.8817, -0.2769, 0.06718, 0.6821, -0.7282, 0.0, -0.7071, -0.7071, 0.3015, -0.9045, -0.3015, 0.06718, 0.6821, 0.7282, 0.3821, 0.8817, 0.2769, 0.3015, -0.9045, 0.3015, 0.0, -0.7071, 0.7071, 0.7071, -0.7071, -4.706e-08, 0.7124, -0.7016, -0.01771, 0.6951, 0.7155, -0.07025, 0.6425, 0.7272, 0.2416, 0.3015, -0.9045, 0.3015, 0.3015, -0.9045, -0.3015, 0.7124, -0.7016, -0.01771, 0.7071, -0.7071, -4.706e-08, 0.3015, -0.9045, -0.3015, 0.0, -0.7071, -0.7071, 0.0, -1.0, 0.0, 0.7124, -0.7016, -0.01771, 0.0, -0.7071, 0.7071, 0.3015, -0.9045, 0.3015, 0.7071, -0.7071, -4.706e-08, 0.0, -1.0, 0.0, 0.0, 0.949, 0.3153, 0.6425, 0.7272, 0.2416, 0.6951, 0.7155, -0.07025, 0.0, 0.9971, -0.07626, 0.6425, 0.7272, 0.2416, 0.0, 0.949, 0.3153, 0.0, 0.4481, 0.894, 0.6188, 0.352, 0.7023, 0.5615, -0.58, -0.5902, 0.0, -0.7071, -0.7071, 0.0, 0.6511, -0.759, 0.5691, 0.5294, -0.6292, 0.0, -0.7071, 0.7071, 0.5774, -0.5774, 0.5774, 0.6188, 0.352, 0.7023, 0.0, 0.4481, 0.894, 0.0, -1.0, 0.0, 0.7071, -0.7071, -4.706e-08, 0.5774, -0.5774, 0.5774, 0.0, -0.7071, 0.7071, 0.7071, -0.7071, -4.706e-08, 0.6425, 0.7272, 0.2416, 0.6188, 0.352, 0.7023, 0.5774, -0.5774, 0.5774, 0.4182, 0.5096, 0.752, 0.3882, 0.473, 0.791, 0.3389, 0.5072, 0.7924, 0.3652, 0.5466, 0.7535, 0.06461, 0.656, 0.752, 0.1283, 0.6448, 0.7535, 0.119, 0.5983, 0.7924, 0.05997, 0.6089, 0.791, 0.5707, -0.6179, -0.5408, 0.7223, -0.69, 0.04589, 0.0, -0.9978, 0.06635, 0.0, -0.7525, -0.6586, 0.7223, -0.69, -0.04589, 0.5707, -0.6179, 0.5408, 0.0, -0.7525, 0.6586, 0.0, -0.9978, -0.06636, 0.5846, 0.5343, -0.6105, 0.0, 0.6586, -0.7525, 0.0, 0.9978, -0.06636, 0.6925, 0.7199, -0.04787, 0.0, 0.7097, 0.7045, 0.2996, 0.9053, 0.301, 0.5777, 0.5793, 0.575, 0.0, 0.7097, 0.7045, 0.4718, 0.8677, -0.1569, 0.2681, 0.6472, 0.7136, 0.1367, 0.6871, 0.7136, 0.1592, 0.9094, -0.3843, 0.1195, 0.6008, -0.7904, 0.1462, 0.7351, 0.662, 0.07362, 0.7474, 0.6602, 0.06022, 0.6115, -0.789, 0.5554, 0.8312, -0.02346, 0.3892, 0.5825, 0.7136, 0.2681, 0.6472, 0.7136, 0.4718, 0.8677, -0.1569, 0.5964, 0.759, -0.2612, 0.5396, 0.688, 0.4853, 0.5248, 0.7419, 0.4173, 0.4718, 0.8677, -0.1569, 0.07152, 0.726, -0.6839, 0.3744, 0.5895, -0.7158, 0.163, -0.6635, -0.7302, -0.06718, -0.6821, -0.7282, 0.7124, -0.7016, -0.01771, 0.0, -1.0, 0.0, 0.0, -0.7071, -0.7071, 0.5615, -0.58, -0.5902, 0.5386, 0.7225, -0.4334, 0.02126, 0.8397, -0.5426, 0.0, 0.7097, -0.7045, 0.2996, 0.9053, -0.301, -1.51e-06, 0.7071, 0.7071, 0.06718, 0.6821, 0.7282, 0.142, 0.7139, 0.6857, 0.5088, 0.8396, 0.1902, 0.5158, 0.6232, 0.5879, 0.6925, 0.7199, 0.04787, 0.6925, 0.7199, -0.04787, 0.0, 0.9978, -0.06636, 0.0, 0.9978, 0.06636, 0.6925, 0.7199, 0.04787, 0.0, 0.9978, 0.06636, 0.0, 0.6586, 0.7525, 0.5846, 0.5343, 0.6105, 0.0, -0.9978, -0.06636, 0.0, -0.6836, 0.7299, 0.0, -0.6836, 0.7299, 0.3208, -0.8938, 0.3135, 0.7223, -0.69, -0.04589, 0.0, 0.0, -1.0, -0.06473, -0.6572, -0.7509, -0.1285, -0.6459, -0.7525, -0.252, -0.6084, -0.7525, -0.3659, -0.5476, -0.7525, -0.4189, -0.5105, -0.7509, 0.7124, -0.7016, -0.01771, 0.5615, -0.58, -0.5902, 0.5691, 0.5294, -0.6292, 0.6951, 0.7155, -0.07025, 0.6951, 0.7155, -0.07025, 0.5691, 0.5294, -0.6292, 0.0, 0.6511, -0.759, 0.0, 0.9971, -0.07626, 0.3652, 0.5466, 0.7535, 0.3389, 0.5072, 0.7924, 0.2334, 0.5636, 0.7924, 0.2516, 0.6074, 0.7535, 0.119, 0.5983, 0.7924, 0.1283, 0.6448, 0.7535, 0.2516, 0.6074, 0.7535, 0.2334, 0.5636, 0.7924, 0.05368, 0.6114, 0.7895, 0.1119, 0.6017, 0.7909, 0.02259, 0.7972, 0.6033, 0.009673, 0.798, 0.6025, 0.08118, 0.4081, 0.9093, 0.04095, 0.4158, 0.9085, 7.599e-07, 0.0, 1.0, 0.265, 0.323, 0.9085, 0.2312, 0.346, 0.9093, 0.1592, 0.3845, 0.9093, 0.3798, 0.5684, 0.7298, 0.3798, 0.5684, -0.7298, 0.4348, 0.5298, -0.7282, 0.4348, 0.5298, 0.7282])] * 3)])

# ---- objects
ob_empty_001 = bpy.data.objects.new('Empty.001', None)
ob_empty = bpy.data.objects.new('Empty', None)
ob_olc = bpy.data.objects.new('OLC', me_mesh)

# ---- transforms, parenting, visibility, modifiers, constraints
ob_empty_001.location = (0.0, 0.0, 0.0)
ob_empty_001.scale = (-1.0, 1.0, 1.0)
ob_empty_001.empty_image_offset = (0.0, 0.0)
ob_empty_001.lineart.crease_threshold = 0.0
ob_empty.location = (0.0, 0.0, 0.0)
ob_empty.rotation_euler = (0.0, -0.0, 3.142)
ob_empty.empty_image_offset = (0.0, 0.0)
ob_empty.lineart.crease_threshold = 0.0
ob_olc.location = (0.0, 0.0, 0.0)
ob_olc.rotation_euler = (-1.629e-07, -0.0, 1.571)
ob_olc.color = (0.8, 0.8, 0.8, 1.0)
ob_olc.lineart.crease_threshold = 0.0
_m = ob_olc.modifiers.new('Array.001', 'ARRAY')
_m.constant_offset_displace = (0.0, 0.0, 0.0)
_m.use_relative_offset = False
_m.use_object_offset = True
_m.offset_object = ob_empty_001
_m = ob_olc.modifiers.new('Array', 'ARRAY')
_m.count = 4
_m.constant_offset_displace = (0.0, 0.0, 0.0)
_m.use_relative_offset = False
_m.use_merge_vertices = True
_m.use_object_offset = True
_m.offset_object = ob_empty
_m = ob_olc.modifiers.new('EdgeSplit', 'EDGE_SPLIT')
_m.split_angle = 0.3979

# ---- collection membership
col_collection_1.objects.link(ob_empty_001)
col_collection_1.objects.link(ob_empty)
col_collection_1.objects.link(ob_olc)

# ---- scene / render settings (as saved in the file)
scene.frame_start = 1; scene.frame_end = 250; scene.frame_set(1)
scene.render.engine = 'BLENDER_EEVEE_NEXT'
scene.render.resolution_percentage = 50
scene.render.dither_intensity = 0.0
scene.cycles.use_denoising = False
scene.cycles.samples = 128
scene.cycles.sampling_pattern = 'TABULATED_SOBOL'
scene.cycles.light_sampling_threshold = 0.0
scene.cycles.use_adaptive_sampling = False
scene.cycles.use_light_tree = False
scene.cycles.blur_glossy = 0.0
scene.cycles.sample_clamp_indirect = 0.0
scene.view_settings.view_transform = 'Standard'
bpy.context.view_layer.update()

# ---- added for rendering (the .blend has no active camera and no usable light): camera, sun
cam_auto = bpy.data.cameras.new('AutoCamera')
cam_auto.lens = 50.0
cam_auto.sensor_width = 36.0
cam_auto.clip_end = 1000.0
ob_auto_camera = bpy.data.objects.new('AutoCamera', cam_auto)
scene.collection.objects.link(ob_auto_camera)
ob_auto_camera.location = (35.9113, -43.0936, 29.2853)
ob_auto_camera.rotation_euler = (1.09748, -7.21219e-08, 0.694738)
scene.camera = ob_auto_camera
light_auto_sun = bpy.data.lights.new('AutoSun', 'SUN')
light_auto_sun.energy = 3.0
light_auto_sun.angle = 0.0523599
ob_auto_sun = bpy.data.objects.new('AutoSun', light_auto_sun)
scene.collection.objects.link(ob_auto_sun)
ob_auto_sun.rotation_euler = (0.872665, 0.174533, 0.523599)
bpy.context.view_layer.update()
